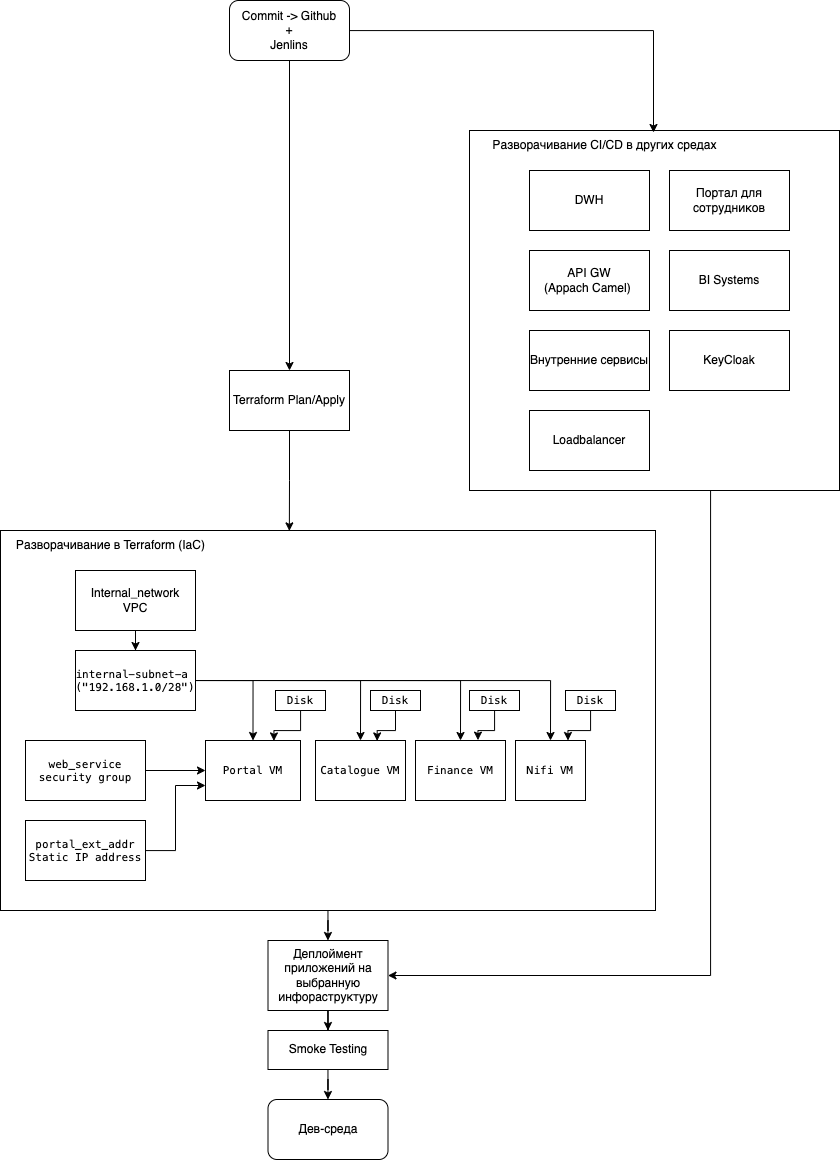

The diagram above was exported from draw.io. Its source (the exported page's mxGraphModel, read from the mxfile embedded in the PNG):
<mxGraphModel dx="1263" dy="945" grid="1" gridSize="10" guides="1" tooltips="1" connect="1" arrows="1" fold="1" page="1" pageScale="1" pageWidth="827" pageHeight="1169" math="0" shadow="0">
  <root>
    <mxCell id="0" />
    <mxCell id="1" parent="0" />
    <mxCell id="TYaAvvrffoK7UCsdia29-17" value="" style="edgeStyle=orthogonalEdgeStyle;rounded=0;orthogonalLoop=1;jettySize=auto;html=1;exitX=0.5;exitY=1;exitDx=0;exitDy=0;" edge="1" parent="1" source="TYaAvvrffoK7UCsdia29-14" target="TYaAvvrffoK7UCsdia29-16">
      <mxGeometry relative="1" as="geometry" />
    </mxCell>
    <mxCell id="TYaAvvrffoK7UCsdia29-51" style="edgeStyle=orthogonalEdgeStyle;rounded=0;orthogonalLoop=1;jettySize=auto;html=1;entryX=1;entryY=0.5;entryDx=0;entryDy=0;" edge="1" parent="1" source="TYaAvvrffoK7UCsdia29-12" target="TYaAvvrffoK7UCsdia29-49">
      <mxGeometry relative="1" as="geometry">
        <mxPoint x="410" y="1070" as="targetPoint" />
        <Array as="points">
          <mxPoint x="730" y="985" />
        </Array>
      </mxGeometry>
    </mxCell>
    <mxCell id="TYaAvvrffoK7UCsdia29-12" value="" style="rounded=0;whiteSpace=wrap;html=1;" vertex="1" parent="1">
      <mxGeometry x="489" y="140" width="370" height="360" as="geometry" />
    </mxCell>
    <mxCell id="TYaAvvrffoK7UCsdia29-1" value="DWH" style="rounded=0;whiteSpace=wrap;html=1;" vertex="1" parent="1">
      <mxGeometry x="549" y="180" width="120" height="60" as="geometry" />
    </mxCell>
    <mxCell id="TYaAvvrffoK7UCsdia29-2" value="Портал для сотрудников" style="rounded=0;whiteSpace=wrap;html=1;" vertex="1" parent="1">
      <mxGeometry x="689" y="180" width="120" height="60" as="geometry" />
    </mxCell>
    <mxCell id="TYaAvvrffoK7UCsdia29-7" value="API GW&lt;div&gt;(Appach Camel)&amp;nbsp;&lt;/div&gt;" style="rounded=0;whiteSpace=wrap;html=1;" vertex="1" parent="1">
      <mxGeometry x="549" y="260" width="120" height="60" as="geometry" />
    </mxCell>
    <mxCell id="TYaAvvrffoK7UCsdia29-8" value="BI Systems" style="rounded=0;whiteSpace=wrap;html=1;" vertex="1" parent="1">
      <mxGeometry x="689" y="260" width="120" height="60" as="geometry" />
    </mxCell>
    <mxCell id="TYaAvvrffoK7UCsdia29-9" value="Внутренние сервисы" style="rounded=0;whiteSpace=wrap;html=1;" vertex="1" parent="1">
      <mxGeometry x="549" y="340" width="120" height="60" as="geometry" />
    </mxCell>
    <mxCell id="TYaAvvrffoK7UCsdia29-10" value="KeyCloak" style="rounded=0;whiteSpace=wrap;html=1;" vertex="1" parent="1">
      <mxGeometry x="689" y="340" width="120" height="60" as="geometry" />
    </mxCell>
    <mxCell id="TYaAvvrffoK7UCsdia29-11" value="Loadbalancer" style="rounded=0;whiteSpace=wrap;html=1;" vertex="1" parent="1">
      <mxGeometry x="549" y="420" width="120" height="60" as="geometry" />
    </mxCell>
    <mxCell id="TYaAvvrffoK7UCsdia29-13" value="Разворачивание CI/CD в других средах" style="text;html=1;align=center;verticalAlign=middle;resizable=0;points=[];autosize=1;strokeColor=none;fillColor=none;" vertex="1" parent="1">
      <mxGeometry x="499" y="140" width="250" height="30" as="geometry" />
    </mxCell>
    <mxCell id="TYaAvvrffoK7UCsdia29-14" value="Commit -&amp;gt; Github&lt;div&gt;+&lt;/div&gt;&lt;div&gt;Jenlins&lt;/div&gt;" style="rounded=1;whiteSpace=wrap;html=1;" vertex="1" parent="1">
      <mxGeometry x="249" y="10" width="120" height="60" as="geometry" />
    </mxCell>
    <mxCell id="TYaAvvrffoK7UCsdia29-15" style="edgeStyle=orthogonalEdgeStyle;rounded=0;orthogonalLoop=1;jettySize=auto;html=1;entryX=0.696;entryY=0.067;entryDx=0;entryDy=0;entryPerimeter=0;" edge="1" parent="1" source="TYaAvvrffoK7UCsdia29-14" target="TYaAvvrffoK7UCsdia29-13">
      <mxGeometry relative="1" as="geometry" />
    </mxCell>
    <mxCell id="TYaAvvrffoK7UCsdia29-19" value="" style="edgeStyle=orthogonalEdgeStyle;rounded=0;orthogonalLoop=1;jettySize=auto;html=1;entryX=0.441;entryY=0.001;entryDx=0;entryDy=0;entryPerimeter=0;" edge="1" parent="1" source="TYaAvvrffoK7UCsdia29-16" target="TYaAvvrffoK7UCsdia29-18">
      <mxGeometry relative="1" as="geometry">
        <mxPoint x="309" y="690" as="targetPoint" />
      </mxGeometry>
    </mxCell>
    <mxCell id="TYaAvvrffoK7UCsdia29-16" value="Terraform Plan/Apply" style="whiteSpace=wrap;html=1;rounded=0;" vertex="1" parent="1">
      <mxGeometry x="249" y="380" width="120" height="60" as="geometry" />
    </mxCell>
    <mxCell id="TYaAvvrffoK7UCsdia29-50" style="edgeStyle=orthogonalEdgeStyle;rounded=0;orthogonalLoop=1;jettySize=auto;html=1;" edge="1" parent="1" source="TYaAvvrffoK7UCsdia29-18" target="TYaAvvrffoK7UCsdia29-49">
      <mxGeometry relative="1" as="geometry" />
    </mxCell>
    <mxCell id="TYaAvvrffoK7UCsdia29-18" value="" style="whiteSpace=wrap;html=1;rounded=0;" vertex="1" parent="1">
      <mxGeometry x="20" y="540" width="655" height="380" as="geometry" />
    </mxCell>
    <mxCell id="TYaAvvrffoK7UCsdia29-22" style="edgeStyle=orthogonalEdgeStyle;rounded=0;orthogonalLoop=1;jettySize=auto;html=1;" edge="1" parent="1" source="TYaAvvrffoK7UCsdia29-20" target="TYaAvvrffoK7UCsdia29-21">
      <mxGeometry relative="1" as="geometry" />
    </mxCell>
    <mxCell id="TYaAvvrffoK7UCsdia29-20" value="Internal_network&lt;div&gt;VPC&lt;/div&gt;" style="rounded=0;whiteSpace=wrap;html=1;" vertex="1" parent="1">
      <mxGeometry x="95" y="580" width="120" height="60" as="geometry" />
    </mxCell>
    <mxCell id="TYaAvvrffoK7UCsdia29-26" style="edgeStyle=orthogonalEdgeStyle;rounded=0;orthogonalLoop=1;jettySize=auto;html=1;entryX=0.5;entryY=0;entryDx=0;entryDy=0;" edge="1" parent="1" source="TYaAvvrffoK7UCsdia29-21" target="TYaAvvrffoK7UCsdia29-23">
      <mxGeometry relative="1" as="geometry" />
    </mxCell>
    <mxCell id="TYaAvvrffoK7UCsdia29-21" value="&lt;p style=&quot;margin: 0px; font-variant-numeric: normal; font-variant-east-asian: normal; font-variant-alternates: normal; font-kerning: auto; font-optical-sizing: auto; font-feature-settings: normal; font-variation-settings: normal; font-variant-position: normal; font-stretch: normal; font-size: 11px; line-height: normal; font-family: Menlo; text-align: start;&quot; class=&quot;p1&quot;&gt;&lt;span style=&quot;font-variant-ligatures: no-common-ligatures;&quot; class=&quot;s1&quot;&gt;internal-subnet-a&lt;/span&gt;&lt;/p&gt;&lt;p style=&quot;margin: 0px; font-variant-numeric: normal; font-variant-east-asian: normal; font-variant-alternates: normal; font-kerning: auto; font-optical-sizing: auto; font-feature-settings: normal; font-variation-settings: normal; font-variant-position: normal; font-stretch: normal; font-size: 11px; line-height: normal; font-family: Menlo; text-align: start;&quot; class=&quot;p1&quot;&gt;&lt;span style=&quot;font-variant-ligatures: no-common-ligatures;&quot; class=&quot;s1&quot;&gt;(&lt;/span&gt;&lt;span style=&quot;font-variant-ligatures: no-common-ligatures; background-color: initial;&quot;&gt;&quot;192.168.1.0/28&quot;)&lt;/span&gt;&lt;/p&gt;" style="rounded=0;whiteSpace=wrap;html=1;" vertex="1" parent="1">
      <mxGeometry x="95" y="660" width="120" height="60" as="geometry" />
    </mxCell>
    <mxCell id="TYaAvvrffoK7UCsdia29-23" value="&lt;p style=&quot;margin: 0px; font-variant-numeric: normal; font-variant-east-asian: normal; font-variant-alternates: normal; font-kerning: auto; font-optical-sizing: auto; font-feature-settings: normal; font-variation-settings: normal; font-variant-position: normal; font-stretch: normal; font-size: 11px; line-height: normal; font-family: Menlo; text-align: start;&quot; class=&quot;p1&quot;&gt;&lt;span style=&quot;font-variant-ligatures: no-common-ligatures;&quot;&gt;Portal VM&lt;/span&gt;&lt;/p&gt;" style="rounded=0;whiteSpace=wrap;html=1;" vertex="1" parent="1">
      <mxGeometry x="225" y="750" width="95" height="60" as="geometry" />
    </mxCell>
    <mxCell id="TYaAvvrffoK7UCsdia29-27" value="&lt;p style=&quot;margin: 0px; font-variant-numeric: normal; font-variant-east-asian: normal; font-variant-alternates: normal; font-kerning: auto; font-optical-sizing: auto; font-feature-settings: normal; font-variation-settings: normal; font-variant-position: normal; font-stretch: normal; font-size: 11px; line-height: normal; font-family: Menlo;&quot; class=&quot;p1&quot;&gt;&lt;span style=&quot;font-variant-ligatures: no-common-ligatures;&quot; class=&quot;s1&quot;&gt;web_service&lt;/span&gt;&lt;/p&gt;&lt;p style=&quot;margin: 0px; font-variant-numeric: normal; font-variant-east-asian: normal; font-variant-alternates: normal; font-kerning: auto; font-optical-sizing: auto; font-feature-settings: normal; font-variation-settings: normal; font-variant-position: normal; font-stretch: normal; font-size: 11px; line-height: normal; font-family: Menlo;&quot; class=&quot;p1&quot;&gt;&lt;span style=&quot;font-variant-ligatures: no-common-ligatures;&quot; class=&quot;s1&quot;&gt;security group&lt;/span&gt;&lt;/p&gt;" style="rounded=0;whiteSpace=wrap;html=1;" vertex="1" parent="1">
      <mxGeometry x="45" y="750" width="120" height="60" as="geometry" />
    </mxCell>
    <mxCell id="TYaAvvrffoK7UCsdia29-35" style="edgeStyle=orthogonalEdgeStyle;rounded=0;orthogonalLoop=1;jettySize=auto;html=1;entryX=0;entryY=0.75;entryDx=0;entryDy=0;" edge="1" parent="1" source="TYaAvvrffoK7UCsdia29-28" target="TYaAvvrffoK7UCsdia29-23">
      <mxGeometry relative="1" as="geometry" />
    </mxCell>
    <mxCell id="TYaAvvrffoK7UCsdia29-28" value="&lt;p style=&quot;margin: 0px; font-variant-numeric: normal; font-variant-east-asian: normal; font-variant-alternates: normal; font-kerning: auto; font-optical-sizing: auto; font-feature-settings: normal; font-variation-settings: normal; font-variant-position: normal; font-stretch: normal; font-size: 11px; line-height: normal; font-family: Menlo;&quot; class=&quot;p1&quot;&gt;&lt;span style=&quot;font-variant-ligatures: no-common-ligatures;&quot; class=&quot;s1&quot;&gt;portal_ext_addr&lt;/span&gt;&lt;/p&gt;&lt;p style=&quot;margin: 0px; font-variant-numeric: normal; font-variant-east-asian: normal; font-variant-alternates: normal; font-kerning: auto; font-optical-sizing: auto; font-feature-settings: normal; font-variation-settings: normal; font-variant-position: normal; font-stretch: normal; font-size: 11px; line-height: normal; font-family: Menlo;&quot; class=&quot;p1&quot;&gt;&lt;span style=&quot;font-variant-ligatures: no-common-ligatures;&quot; class=&quot;s1&quot;&gt;Static IP address&lt;/span&gt;&lt;/p&gt;" style="rounded=0;whiteSpace=wrap;html=1;align=center;" vertex="1" parent="1">
      <mxGeometry x="45" y="830" width="120" height="60" as="geometry" />
    </mxCell>
    <mxCell id="TYaAvvrffoK7UCsdia29-30" style="edgeStyle=orthogonalEdgeStyle;rounded=0;orthogonalLoop=1;jettySize=auto;html=1;entryX=0;entryY=0.5;entryDx=0;entryDy=0;" edge="1" parent="1" source="TYaAvvrffoK7UCsdia29-27" target="TYaAvvrffoK7UCsdia29-23">
      <mxGeometry relative="1" as="geometry" />
    </mxCell>
    <mxCell id="TYaAvvrffoK7UCsdia29-31" value="&lt;p style=&quot;margin: 0px; font-variant-numeric: normal; font-variant-east-asian: normal; font-variant-alternates: normal; font-kerning: auto; font-optical-sizing: auto; font-feature-settings: normal; font-variation-settings: normal; font-variant-position: normal; font-stretch: normal; font-size: 11px; line-height: normal; font-family: Menlo; text-align: start;&quot; class=&quot;p1&quot;&gt;&lt;span style=&quot;font-variant-ligatures: no-common-ligatures;&quot;&gt;Nifi VM&lt;/span&gt;&lt;/p&gt;" style="rounded=0;whiteSpace=wrap;html=1;" vertex="1" parent="1">
      <mxGeometry x="535" y="750" width="70" height="60" as="geometry" />
    </mxCell>
    <mxCell id="TYaAvvrffoK7UCsdia29-32" value="&lt;p style=&quot;margin: 0px; font-variant-numeric: normal; font-variant-east-asian: normal; font-variant-alternates: normal; font-kerning: auto; font-optical-sizing: auto; font-feature-settings: normal; font-variation-settings: normal; font-variant-position: normal; font-stretch: normal; font-size: 11px; line-height: normal; font-family: Menlo; text-align: start;&quot; class=&quot;p1&quot;&gt;&lt;span style=&quot;font-variant-ligatures: no-common-ligatures;&quot;&gt;Catalogue VM&lt;/span&gt;&lt;/p&gt;" style="rounded=0;whiteSpace=wrap;html=1;" vertex="1" parent="1">
      <mxGeometry x="335" y="750" width="90" height="60" as="geometry" />
    </mxCell>
    <mxCell id="TYaAvvrffoK7UCsdia29-33" value="&lt;p style=&quot;margin: 0px; font-variant-numeric: normal; font-variant-east-asian: normal; font-variant-alternates: normal; font-kerning: auto; font-optical-sizing: auto; font-feature-settings: normal; font-variation-settings: normal; font-variant-position: normal; font-stretch: normal; font-size: 11px; line-height: normal; font-family: Menlo; text-align: start;&quot; class=&quot;p1&quot;&gt;&lt;span style=&quot;font-variant-ligatures: no-common-ligatures;&quot;&gt;Finance VM&lt;/span&gt;&lt;/p&gt;" style="rounded=0;whiteSpace=wrap;html=1;" vertex="1" parent="1">
      <mxGeometry x="435" y="750" width="90" height="60" as="geometry" />
    </mxCell>
    <mxCell id="TYaAvvrffoK7UCsdia29-36" style="edgeStyle=orthogonalEdgeStyle;rounded=0;orthogonalLoop=1;jettySize=auto;html=1;entryX=0.5;entryY=0;entryDx=0;entryDy=0;exitX=1;exitY=0.5;exitDx=0;exitDy=0;" edge="1" parent="1" source="TYaAvvrffoK7UCsdia29-21" target="TYaAvvrffoK7UCsdia29-32">
      <mxGeometry relative="1" as="geometry">
        <mxPoint x="225" y="700" as="sourcePoint" />
        <mxPoint x="283" y="760" as="targetPoint" />
      </mxGeometry>
    </mxCell>
    <mxCell id="TYaAvvrffoK7UCsdia29-37" style="edgeStyle=orthogonalEdgeStyle;rounded=0;orthogonalLoop=1;jettySize=auto;html=1;entryX=0.5;entryY=0;entryDx=0;entryDy=0;exitX=1;exitY=0.5;exitDx=0;exitDy=0;" edge="1" parent="1" source="TYaAvvrffoK7UCsdia29-21" target="TYaAvvrffoK7UCsdia29-33">
      <mxGeometry relative="1" as="geometry">
        <mxPoint x="225" y="700" as="sourcePoint" />
        <mxPoint x="390" y="760" as="targetPoint" />
      </mxGeometry>
    </mxCell>
    <mxCell id="TYaAvvrffoK7UCsdia29-38" style="edgeStyle=orthogonalEdgeStyle;rounded=0;orthogonalLoop=1;jettySize=auto;html=1;entryX=0.5;entryY=0;entryDx=0;entryDy=0;exitX=1;exitY=0.5;exitDx=0;exitDy=0;" edge="1" parent="1" source="TYaAvvrffoK7UCsdia29-21" target="TYaAvvrffoK7UCsdia29-31">
      <mxGeometry relative="1" as="geometry">
        <mxPoint x="225" y="700" as="sourcePoint" />
        <mxPoint x="490" y="760" as="targetPoint" />
      </mxGeometry>
    </mxCell>
    <mxCell id="TYaAvvrffoK7UCsdia29-39" value="&lt;p style=&quot;margin: 0px; font-variant-numeric: normal; font-variant-east-asian: normal; font-variant-alternates: normal; font-kerning: auto; font-optical-sizing: auto; font-feature-settings: normal; font-variation-settings: normal; font-variant-position: normal; font-stretch: normal; font-size: 11px; line-height: normal; font-family: Menlo; text-align: start;&quot; class=&quot;p1&quot;&gt;&lt;span style=&quot;font-variant-ligatures: no-common-ligatures; background-color: initial;&quot;&gt;Disk&lt;/span&gt;&lt;br&gt;&lt;/p&gt;" style="rounded=0;whiteSpace=wrap;html=1;" vertex="1" parent="1">
      <mxGeometry x="295" y="700" width="50" height="20" as="geometry" />
    </mxCell>
    <mxCell id="TYaAvvrffoK7UCsdia29-40" value="&lt;p style=&quot;margin: 0px; font-variant-numeric: normal; font-variant-east-asian: normal; font-variant-alternates: normal; font-kerning: auto; font-optical-sizing: auto; font-feature-settings: normal; font-variation-settings: normal; font-variant-position: normal; font-stretch: normal; font-size: 11px; line-height: normal; font-family: Menlo; text-align: start;&quot; class=&quot;p1&quot;&gt;&lt;span style=&quot;font-variant-ligatures: no-common-ligatures; background-color: initial;&quot;&gt;Disk&lt;/span&gt;&lt;br&gt;&lt;/p&gt;" style="rounded=0;whiteSpace=wrap;html=1;" vertex="1" parent="1">
      <mxGeometry x="390" y="700" width="50" height="20" as="geometry" />
    </mxCell>
    <mxCell id="TYaAvvrffoK7UCsdia29-41" value="&lt;p style=&quot;margin: 0px; font-variant-numeric: normal; font-variant-east-asian: normal; font-variant-alternates: normal; font-kerning: auto; font-optical-sizing: auto; font-feature-settings: normal; font-variation-settings: normal; font-variant-position: normal; font-stretch: normal; font-size: 11px; line-height: normal; font-family: Menlo; text-align: start;&quot; class=&quot;p1&quot;&gt;&lt;span style=&quot;font-variant-ligatures: no-common-ligatures; background-color: initial;&quot;&gt;Disk&lt;/span&gt;&lt;br&gt;&lt;/p&gt;" style="rounded=0;whiteSpace=wrap;html=1;" vertex="1" parent="1">
      <mxGeometry x="489" y="700" width="50" height="20" as="geometry" />
    </mxCell>
    <mxCell id="TYaAvvrffoK7UCsdia29-44" style="edgeStyle=orthogonalEdgeStyle;rounded=0;orthogonalLoop=1;jettySize=auto;html=1;entryX=0.75;entryY=0;entryDx=0;entryDy=0;" edge="1" parent="1" source="TYaAvvrffoK7UCsdia29-42" target="TYaAvvrffoK7UCsdia29-31">
      <mxGeometry relative="1" as="geometry" />
    </mxCell>
    <mxCell id="TYaAvvrffoK7UCsdia29-42" value="&lt;p style=&quot;margin: 0px; font-variant-numeric: normal; font-variant-east-asian: normal; font-variant-alternates: normal; font-kerning: auto; font-optical-sizing: auto; font-feature-settings: normal; font-variation-settings: normal; font-variant-position: normal; font-stretch: normal; font-size: 11px; line-height: normal; font-family: Menlo; text-align: start;&quot; class=&quot;p1&quot;&gt;&lt;span style=&quot;font-variant-ligatures: no-common-ligatures; background-color: initial;&quot;&gt;Disk&lt;/span&gt;&lt;br&gt;&lt;/p&gt;" style="rounded=0;whiteSpace=wrap;html=1;" vertex="1" parent="1">
      <mxGeometry x="585" y="700" width="50" height="20" as="geometry" />
    </mxCell>
    <mxCell id="TYaAvvrffoK7UCsdia29-45" style="edgeStyle=orthogonalEdgeStyle;rounded=0;orthogonalLoop=1;jettySize=auto;html=1;entryX=0.694;entryY=-0.006;entryDx=0;entryDy=0;entryPerimeter=0;" edge="1" parent="1" source="TYaAvvrffoK7UCsdia29-41" target="TYaAvvrffoK7UCsdia29-33">
      <mxGeometry relative="1" as="geometry" />
    </mxCell>
    <mxCell id="TYaAvvrffoK7UCsdia29-46" style="edgeStyle=orthogonalEdgeStyle;rounded=0;orthogonalLoop=1;jettySize=auto;html=1;entryX=0.685;entryY=0.007;entryDx=0;entryDy=0;entryPerimeter=0;" edge="1" parent="1" source="TYaAvvrffoK7UCsdia29-40" target="TYaAvvrffoK7UCsdia29-32">
      <mxGeometry relative="1" as="geometry" />
    </mxCell>
    <mxCell id="TYaAvvrffoK7UCsdia29-47" style="edgeStyle=orthogonalEdgeStyle;rounded=0;orthogonalLoop=1;jettySize=auto;html=1;entryX=0.72;entryY=0.007;entryDx=0;entryDy=0;entryPerimeter=0;" edge="1" parent="1" source="TYaAvvrffoK7UCsdia29-39" target="TYaAvvrffoK7UCsdia29-23">
      <mxGeometry relative="1" as="geometry" />
    </mxCell>
    <mxCell id="TYaAvvrffoK7UCsdia29-48" value="Разворачивание в Terraform (IaC)" style="text;html=1;align=center;verticalAlign=middle;resizable=0;points=[];autosize=1;strokeColor=none;fillColor=none;" vertex="1" parent="1">
      <mxGeometry x="25" y="540" width="210" height="30" as="geometry" />
    </mxCell>
    <mxCell id="TYaAvvrffoK7UCsdia29-53" style="edgeStyle=orthogonalEdgeStyle;rounded=0;orthogonalLoop=1;jettySize=auto;html=1;entryX=0.5;entryY=0;entryDx=0;entryDy=0;" edge="1" parent="1" source="TYaAvvrffoK7UCsdia29-49" target="TYaAvvrffoK7UCsdia29-52">
      <mxGeometry relative="1" as="geometry" />
    </mxCell>
    <mxCell id="TYaAvvrffoK7UCsdia29-49" value="Деплоймент приложений на выбранную инфораструктуру" style="whiteSpace=wrap;html=1;rounded=0;" vertex="1" parent="1">
      <mxGeometry x="287.5" y="950" width="120" height="70" as="geometry" />
    </mxCell>
    <mxCell id="TYaAvvrffoK7UCsdia29-55" style="edgeStyle=orthogonalEdgeStyle;rounded=0;orthogonalLoop=1;jettySize=auto;html=1;" edge="1" parent="1" source="TYaAvvrffoK7UCsdia29-52" target="TYaAvvrffoK7UCsdia29-54">
      <mxGeometry relative="1" as="geometry" />
    </mxCell>
    <mxCell id="TYaAvvrffoK7UCsdia29-52" value="Smoke Testing" style="whiteSpace=wrap;html=1;rounded=0;" vertex="1" parent="1">
      <mxGeometry x="287.5" y="1040" width="120" height="39" as="geometry" />
    </mxCell>
    <mxCell id="TYaAvvrffoK7UCsdia29-54" value="Дев-среда" style="rounded=1;whiteSpace=wrap;html=1;" vertex="1" parent="1">
      <mxGeometry x="287.5" y="1109" width="120" height="60" as="geometry" />
    </mxCell>
  </root>
</mxGraphModel>